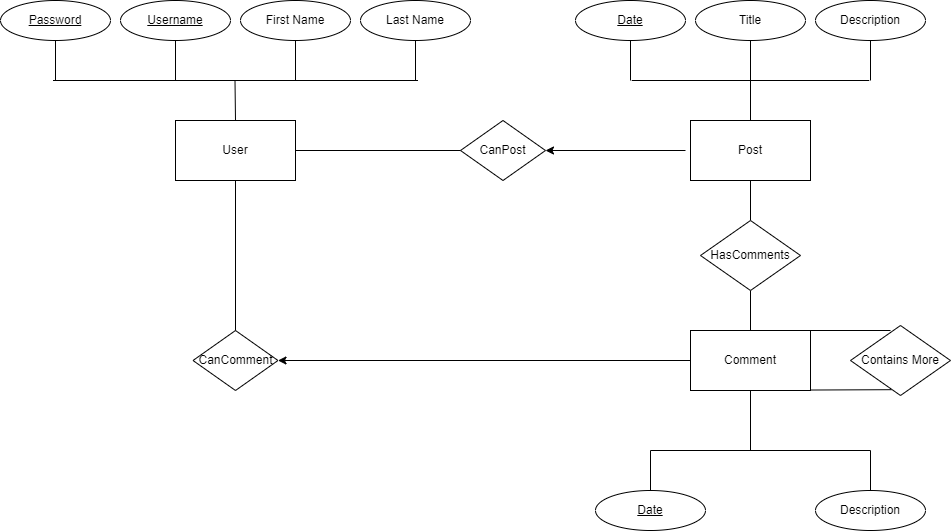

The diagram above was exported from draw.io. Its source (the exported page's mxGraphModel, read from the mxfile embedded in the PNG):
<mxGraphModel dx="610" dy="1323" grid="1" gridSize="10" guides="1" tooltips="1" connect="1" arrows="1" fold="1" page="1" pageScale="1" pageWidth="1000" pageHeight="600" math="0" shadow="0">
  <root>
    <mxCell id="0" />
    <mxCell id="1" parent="0" />
    <mxCell id="1CI8C59cISnAth0V4nV0-1" value="Post" style="rounded=0;whiteSpace=wrap;html=1;" vertex="1" parent="1">
      <mxGeometry x="690" y="120" width="120" height="60" as="geometry" />
    </mxCell>
    <mxCell id="1CI8C59cISnAth0V4nV0-2" value="User" style="rounded=0;whiteSpace=wrap;html=1;" vertex="1" parent="1">
      <mxGeometry x="175" y="120" width="120" height="60" as="geometry" />
    </mxCell>
    <mxCell id="1CI8C59cISnAth0V4nV0-3" value="Comment" style="rounded=0;whiteSpace=wrap;html=1;" vertex="1" parent="1">
      <mxGeometry x="690" y="330" width="120" height="60" as="geometry" />
    </mxCell>
    <mxCell id="1CI8C59cISnAth0V4nV0-5" value="" style="endArrow=none;html=1;rounded=0;exitX=0.5;exitY=0;exitDx=0;exitDy=0;" edge="1" parent="1" source="1CI8C59cISnAth0V4nV0-2">
      <mxGeometry width="50" height="50" relative="1" as="geometry">
        <mxPoint x="234.5" y="130" as="sourcePoint" />
        <mxPoint x="234.5" y="80" as="targetPoint" />
      </mxGeometry>
    </mxCell>
    <mxCell id="1CI8C59cISnAth0V4nV0-7" value="" style="endArrow=none;html=1;rounded=0;" edge="1" parent="1">
      <mxGeometry width="50" height="50" relative="1" as="geometry">
        <mxPoint x="52.5" y="80" as="sourcePoint" />
        <mxPoint x="417.5" y="80" as="targetPoint" />
      </mxGeometry>
    </mxCell>
    <mxCell id="1CI8C59cISnAth0V4nV0-8" value="&lt;u&gt;Password&lt;/u&gt;" style="ellipse;whiteSpace=wrap;html=1;" vertex="1" parent="1">
      <mxGeometry width="110" height="40" as="geometry" />
    </mxCell>
    <mxCell id="1CI8C59cISnAth0V4nV0-9" value="" style="endArrow=none;html=1;rounded=0;entryX=0.5;entryY=1;entryDx=0;entryDy=0;" edge="1" parent="1" target="1CI8C59cISnAth0V4nV0-8">
      <mxGeometry width="50" height="50" relative="1" as="geometry">
        <mxPoint x="55" y="80" as="sourcePoint" />
        <mxPoint x="100" y="30" as="targetPoint" />
      </mxGeometry>
    </mxCell>
    <mxCell id="1CI8C59cISnAth0V4nV0-10" value="&lt;u&gt;Username&lt;/u&gt;" style="ellipse;whiteSpace=wrap;html=1;" vertex="1" parent="1">
      <mxGeometry x="120" width="110" height="40" as="geometry" />
    </mxCell>
    <mxCell id="1CI8C59cISnAth0V4nV0-11" value="" style="endArrow=none;html=1;rounded=0;entryX=0.5;entryY=1;entryDx=0;entryDy=0;" edge="1" parent="1" target="1CI8C59cISnAth0V4nV0-10">
      <mxGeometry width="50" height="50" relative="1" as="geometry">
        <mxPoint x="175" y="80" as="sourcePoint" />
        <mxPoint x="220" y="30" as="targetPoint" />
      </mxGeometry>
    </mxCell>
    <mxCell id="1CI8C59cISnAth0V4nV0-12" value="First Name" style="ellipse;whiteSpace=wrap;html=1;" vertex="1" parent="1">
      <mxGeometry x="240" width="110" height="40" as="geometry" />
    </mxCell>
    <mxCell id="1CI8C59cISnAth0V4nV0-13" value="" style="endArrow=none;html=1;rounded=0;entryX=0.5;entryY=1;entryDx=0;entryDy=0;" edge="1" parent="1" target="1CI8C59cISnAth0V4nV0-12">
      <mxGeometry width="50" height="50" relative="1" as="geometry">
        <mxPoint x="295" y="80" as="sourcePoint" />
        <mxPoint x="340" y="30" as="targetPoint" />
      </mxGeometry>
    </mxCell>
    <mxCell id="1CI8C59cISnAth0V4nV0-14" value="Last Name" style="ellipse;whiteSpace=wrap;html=1;" vertex="1" parent="1">
      <mxGeometry x="360" width="110" height="40" as="geometry" />
    </mxCell>
    <mxCell id="1CI8C59cISnAth0V4nV0-15" value="" style="endArrow=none;html=1;rounded=0;entryX=0.5;entryY=1;entryDx=0;entryDy=0;" edge="1" parent="1" target="1CI8C59cISnAth0V4nV0-14">
      <mxGeometry width="50" height="50" relative="1" as="geometry">
        <mxPoint x="415" y="80" as="sourcePoint" />
        <mxPoint x="460" y="30" as="targetPoint" />
      </mxGeometry>
    </mxCell>
    <mxCell id="1CI8C59cISnAth0V4nV0-16" value="" style="endArrow=none;html=1;rounded=0;exitX=0.5;exitY=0;exitDx=0;exitDy=0;" edge="1" parent="1" source="1CI8C59cISnAth0V4nV0-1">
      <mxGeometry width="50" height="50" relative="1" as="geometry">
        <mxPoint x="590" y="60" as="sourcePoint" />
        <mxPoint x="750" y="80" as="targetPoint" />
      </mxGeometry>
    </mxCell>
    <mxCell id="1CI8C59cISnAth0V4nV0-17" value="" style="endArrow=none;html=1;rounded=0;" edge="1" parent="1">
      <mxGeometry width="50" height="50" relative="1" as="geometry">
        <mxPoint x="631.25" y="80" as="sourcePoint" />
        <mxPoint x="868.7500000000005" y="80" as="targetPoint" />
      </mxGeometry>
    </mxCell>
    <mxCell id="1CI8C59cISnAth0V4nV0-20" value="&lt;u&gt;Date&lt;/u&gt;" style="ellipse;whiteSpace=wrap;html=1;" vertex="1" parent="1">
      <mxGeometry x="575" width="110" height="40" as="geometry" />
    </mxCell>
    <mxCell id="1CI8C59cISnAth0V4nV0-21" value="" style="endArrow=none;html=1;rounded=0;entryX=0.5;entryY=1;entryDx=0;entryDy=0;" edge="1" parent="1" target="1CI8C59cISnAth0V4nV0-20">
      <mxGeometry width="50" height="50" relative="1" as="geometry">
        <mxPoint x="630.0000000000005" y="80" as="sourcePoint" />
        <mxPoint x="675" y="30" as="targetPoint" />
      </mxGeometry>
    </mxCell>
    <mxCell id="1CI8C59cISnAth0V4nV0-22" value="Title" style="ellipse;whiteSpace=wrap;html=1;" vertex="1" parent="1">
      <mxGeometry x="695" width="110" height="40" as="geometry" />
    </mxCell>
    <mxCell id="1CI8C59cISnAth0V4nV0-23" value="" style="endArrow=none;html=1;rounded=0;entryX=0.5;entryY=1;entryDx=0;entryDy=0;" edge="1" parent="1" target="1CI8C59cISnAth0V4nV0-22">
      <mxGeometry width="50" height="50" relative="1" as="geometry">
        <mxPoint x="750.0000000000005" y="80" as="sourcePoint" />
        <mxPoint x="795" y="30" as="targetPoint" />
      </mxGeometry>
    </mxCell>
    <mxCell id="1CI8C59cISnAth0V4nV0-24" value="Description" style="ellipse;whiteSpace=wrap;html=1;" vertex="1" parent="1">
      <mxGeometry x="815" width="110" height="40" as="geometry" />
    </mxCell>
    <mxCell id="1CI8C59cISnAth0V4nV0-25" value="" style="endArrow=none;html=1;rounded=0;entryX=0.5;entryY=1;entryDx=0;entryDy=0;" edge="1" parent="1" target="1CI8C59cISnAth0V4nV0-24">
      <mxGeometry width="50" height="50" relative="1" as="geometry">
        <mxPoint x="870.0000000000005" y="80" as="sourcePoint" />
        <mxPoint x="915" y="30" as="targetPoint" />
      </mxGeometry>
    </mxCell>
    <mxCell id="1CI8C59cISnAth0V4nV0-26" value="" style="endArrow=none;html=1;rounded=0;entryX=0.5;entryY=1;entryDx=0;entryDy=0;startArrow=none;" edge="1" parent="1" source="1CI8C59cISnAth0V4nV0-32" target="1CI8C59cISnAth0V4nV0-1">
      <mxGeometry width="50" height="50" relative="1" as="geometry">
        <mxPoint x="750" y="230" as="sourcePoint" />
        <mxPoint x="765" y="240" as="targetPoint" />
      </mxGeometry>
    </mxCell>
    <mxCell id="1CI8C59cISnAth0V4nV0-29" value="CanPost" style="rhombus;whiteSpace=wrap;html=1;" vertex="1" parent="1">
      <mxGeometry x="460" y="120" width="85" height="60" as="geometry" />
    </mxCell>
    <mxCell id="1CI8C59cISnAth0V4nV0-30" value="" style="endArrow=none;html=1;rounded=0;exitX=1;exitY=0.5;exitDx=0;exitDy=0;entryX=0;entryY=0.5;entryDx=0;entryDy=0;" edge="1" parent="1" source="1CI8C59cISnAth0V4nV0-2" target="1CI8C59cISnAth0V4nV0-29">
      <mxGeometry width="50" height="50" relative="1" as="geometry">
        <mxPoint x="435" y="310" as="sourcePoint" />
        <mxPoint x="485" y="260" as="targetPoint" />
      </mxGeometry>
    </mxCell>
    <mxCell id="1CI8C59cISnAth0V4nV0-31" value="" style="endArrow=none;html=1;rounded=0;exitX=1;exitY=0.5;exitDx=0;exitDy=0;startArrow=classic;startFill=1;" edge="1" parent="1" source="1CI8C59cISnAth0V4nV0-29">
      <mxGeometry width="50" height="50" relative="1" as="geometry">
        <mxPoint x="575" y="310" as="sourcePoint" />
        <mxPoint x="685" y="150" as="targetPoint" />
      </mxGeometry>
    </mxCell>
    <mxCell id="1CI8C59cISnAth0V4nV0-33" value="" style="endArrow=none;html=1;rounded=0;exitX=0.5;exitY=0;exitDx=0;exitDy=0;entryX=0.5;entryY=1;entryDx=0;entryDy=0;" edge="1" parent="1" source="1CI8C59cISnAth0V4nV0-3" target="1CI8C59cISnAth0V4nV0-32">
      <mxGeometry width="50" height="50" relative="1" as="geometry">
        <mxPoint x="655" y="310" as="sourcePoint" />
        <mxPoint x="705" y="260" as="targetPoint" />
      </mxGeometry>
    </mxCell>
    <mxCell id="1CI8C59cISnAth0V4nV0-32" value="HasComments" style="rhombus;whiteSpace=wrap;html=1;" vertex="1" parent="1">
      <mxGeometry x="700" y="220" width="100" height="70" as="geometry" />
    </mxCell>
    <mxCell id="1CI8C59cISnAth0V4nV0-35" value="" style="endArrow=none;html=1;rounded=0;entryX=0.5;entryY=1;entryDx=0;entryDy=0;" edge="1" parent="1" target="1CI8C59cISnAth0V4nV0-3">
      <mxGeometry width="50" height="50" relative="1" as="geometry">
        <mxPoint x="750" y="450" as="sourcePoint" />
        <mxPoint x="890" y="320" as="targetPoint" />
      </mxGeometry>
    </mxCell>
    <mxCell id="1CI8C59cISnAth0V4nV0-36" value="" style="endArrow=none;html=1;rounded=0;" edge="1" parent="1">
      <mxGeometry width="50" height="50" relative="1" as="geometry">
        <mxPoint x="650" y="450" as="sourcePoint" />
        <mxPoint x="870" y="450" as="targetPoint" />
      </mxGeometry>
    </mxCell>
    <mxCell id="1CI8C59cISnAth0V4nV0-39" value="&lt;u&gt;Date&lt;/u&gt;" style="ellipse;whiteSpace=wrap;html=1;" vertex="1" parent="1">
      <mxGeometry x="595" y="490" width="110" height="40" as="geometry" />
    </mxCell>
    <mxCell id="1CI8C59cISnAth0V4nV0-41" value="Description" style="ellipse;whiteSpace=wrap;html=1;" vertex="1" parent="1">
      <mxGeometry x="815" y="490" width="110" height="40" as="geometry" />
    </mxCell>
    <mxCell id="1CI8C59cISnAth0V4nV0-44" value="" style="endArrow=none;html=1;rounded=0;exitX=0.5;exitY=0;exitDx=0;exitDy=0;" edge="1" parent="1" source="1CI8C59cISnAth0V4nV0-41">
      <mxGeometry width="50" height="50" relative="1" as="geometry">
        <mxPoint x="770" y="500" as="sourcePoint" />
        <mxPoint x="870" y="450" as="targetPoint" />
      </mxGeometry>
    </mxCell>
    <mxCell id="1CI8C59cISnAth0V4nV0-45" value="" style="endArrow=none;html=1;rounded=0;exitX=0.5;exitY=0;exitDx=0;exitDy=0;" edge="1" parent="1">
      <mxGeometry width="50" height="50" relative="1" as="geometry">
        <mxPoint x="650" y="490" as="sourcePoint" />
        <mxPoint x="650" y="450" as="targetPoint" />
      </mxGeometry>
    </mxCell>
    <mxCell id="1CI8C59cISnAth0V4nV0-46" value="CanComment" style="rhombus;whiteSpace=wrap;html=1;" vertex="1" parent="1">
      <mxGeometry x="192.5" y="330" width="85" height="60" as="geometry" />
    </mxCell>
    <mxCell id="1CI8C59cISnAth0V4nV0-47" value="" style="endArrow=none;html=1;rounded=0;exitX=0.5;exitY=1;exitDx=0;exitDy=0;entryX=0.5;entryY=0;entryDx=0;entryDy=0;" edge="1" parent="1" source="1CI8C59cISnAth0V4nV0-2" target="1CI8C59cISnAth0V4nV0-46">
      <mxGeometry width="50" height="50" relative="1" as="geometry">
        <mxPoint x="620" y="290" as="sourcePoint" />
        <mxPoint x="670" y="240" as="targetPoint" />
      </mxGeometry>
    </mxCell>
    <mxCell id="1CI8C59cISnAth0V4nV0-48" value="" style="endArrow=classic;html=1;rounded=0;exitX=0;exitY=0.5;exitDx=0;exitDy=0;entryX=1;entryY=0.5;entryDx=0;entryDy=0;startArrow=none;startFill=0;endFill=1;" edge="1" parent="1" source="1CI8C59cISnAth0V4nV0-3" target="1CI8C59cISnAth0V4nV0-46">
      <mxGeometry width="50" height="50" relative="1" as="geometry">
        <mxPoint x="620" y="290" as="sourcePoint" />
        <mxPoint x="670" y="240" as="targetPoint" />
      </mxGeometry>
    </mxCell>
    <mxCell id="1CI8C59cISnAth0V4nV0-49" value="" style="endArrow=none;html=1;rounded=0;exitX=1;exitY=0;exitDx=0;exitDy=0;" edge="1" parent="1" source="1CI8C59cISnAth0V4nV0-3">
      <mxGeometry width="50" height="50" relative="1" as="geometry">
        <mxPoint x="980" y="390" as="sourcePoint" />
        <mxPoint x="890" y="330" as="targetPoint" />
      </mxGeometry>
    </mxCell>
    <mxCell id="1CI8C59cISnAth0V4nV0-50" value="" style="endArrow=none;html=1;rounded=0;exitX=1;exitY=0;exitDx=0;exitDy=0;entryX=0.409;entryY=0.917;entryDx=0;entryDy=0;entryPerimeter=0;" edge="1" parent="1" target="1CI8C59cISnAth0V4nV0-51">
      <mxGeometry width="50" height="50" relative="1" as="geometry">
        <mxPoint x="810" y="389.53" as="sourcePoint" />
        <mxPoint x="870" y="389.53" as="targetPoint" />
      </mxGeometry>
    </mxCell>
    <mxCell id="1CI8C59cISnAth0V4nV0-51" value="Contains More" style="rhombus;whiteSpace=wrap;html=1;" vertex="1" parent="1">
      <mxGeometry x="850" y="325" width="100" height="70" as="geometry" />
    </mxCell>
  </root>
</mxGraphModel>